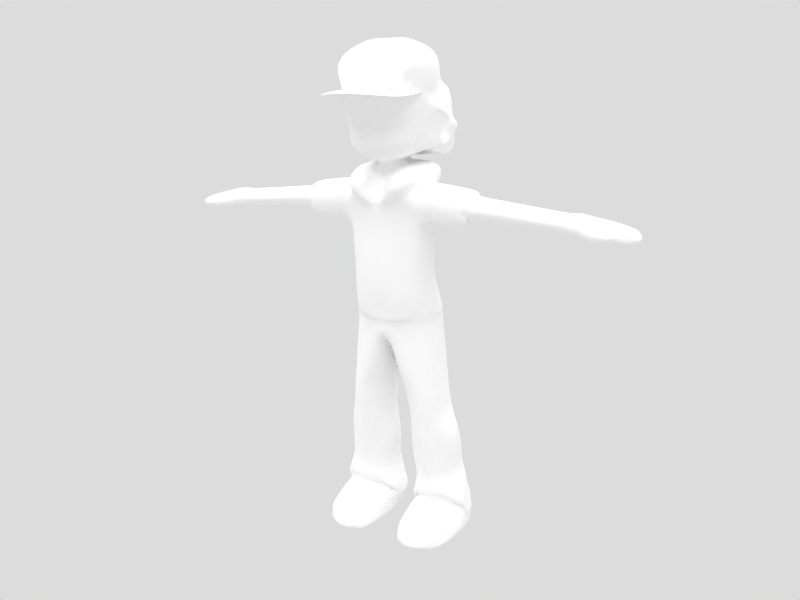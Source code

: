 # Source: satoshi.blend  (saved by Blender 2.72.0; exported with 4.5.12 LTS)
import bpy
from mathutils import Matrix  # noqa: F401  (used for matrix-valued properties, if any)

bpy.ops.wm.read_factory_settings(use_empty=True)
scene = bpy.context.scene
scene.name = 'Scene'

# ---- collections
col_collection_1 = bpy.data.collections.new('Collection 1'); scene.collection.children.link(col_collection_1)

# ---- materials (node trees are filled in below, after node groups)
mat_skin = bpy.data.materials.new('Skin')
mat_skin.alpha_threshold = 0.0
mat_skin.diffuse_color = (1.0, 1.0, 1.0, 1.0)
mat_skin.roughness = 0.0
mat_skin.specular_intensity = 0.1
mat_skin.line_color = (0.0, 0.0, 0.0, 1.0)

# ---- material node trees

# ---- world
world_world = bpy.data.worlds.new('World'); scene.world = world_world
world_world.color = (0.8627, 0.8627, 0.8627)
world_world.use_sun_shadow = False
world_world.sun_shadow_jitter_overblur = 0.0
world_world.cycles.sampling_method = 'MANUAL'
world_world.cycles.sample_map_resolution = 256

# ---- cameras
cam_camera = bpy.data.cameras.new('Camera')
cam_camera.passepartout_alpha = 0.2
cam_camera.clip_end = 100.0
cam_camera.lens = 35.0
cam_camera.sensor_width = 32.0
cam_camera.sensor_height = 18.0
cam_camera.ortho_scale = 7.314
cam_camera.show_passepartout = False
cam_camera.show_safe_areas = True
cam_camera.dof.focus_distance = 0.0
cam_camera.dof.aperture_fstop = 128.0

# ---- lights
light_hemi = bpy.data.lights.new('Hemi', 'SUN')
light_hemi.transmission_factor = 0.0
light_hemi.cutoff_distance = 30.0
light_hemi.angle = 1.571
light_hemi.energy = 1.5
light_hemi.shadow_buffer_clip_start = 1.001
light_hemi.shadow_soft_size = 1.0
light_hemi.shadow_cascade_max_distance = 1000.0
light_hemi.cycles.use_multiple_importance_sampling = False

# ---- meshes
me_satoshi = bpy.data.meshes.new('Satoshi')
me_satoshi.from_pydata([(0.0, 0.4922, -0.08286), (0.0, -0.8705, -0.1065), (-0.7817, -0.5832, -0.09141), (-0.7845, 0.1848, -0.09141), (0.0, 0.5491, 2.203), (0.0, -0.6869, 1.541), (-0.8553, -0.4262, 1.732), (-0.8654, 0.2943, 1.866), (-0.8492, -0.5284, -0.8537), (-0.8495, 0.4328, -0.8537), (0.0, -0.821, -0.8481), (0.0, 0.639, -0.8481), (0.0, 0.3688, -1.382), (-0.1063, -0.8147, -1.374), (-0.8743, 0.3676, -1.038), (-0.8328, -0.4978, -0.919), (-1.02, -0.6196, -2.493), (-1.072, 0.1107, -2.859), (-0.3607, -0.6492, -2.552), (-0.349, 0.1039, -2.911), (-0.4242, -0.6409, -3.167), (-1.082, -0.6387, -3.133), (-0.3636, 0.491, -0.09591), (0.0, 0.4397, 1.055), (-0.3589, -0.8235, -0.1048), (0.0, -0.7239, 1.057), (-0.951, -0.1824, -0.09775), (-0.8354, -0.443, 1.058), (-0.8119, 0.239, 1.066), (0.0, -0.2557, 2.16), (-0.2399, 0.4457, 2.313), (-0.6672, -0.6003, 1.768), (-0.8181, -0.09188, 1.93), (-1.025, -0.08015, -0.8521), (-0.4006, -0.8069, -0.8519), (-0.4009, 0.6359, -0.8434), (0.0, -0.8173, -0.9174), (0.0, -0.1316, -1.457), (0.0, 0.6123, -0.9165), (-0.5682, 0.5324, -1.29), (-0.8321, 0.4261, -0.9186), (-0.4936, -0.6785, -1.177), (-0.9858, -0.06458, -0.9168), (-1.146, -0.1966, -2.501), (-0.7054, -0.7831, -2.508), (-0.7267, 0.2944, -2.911), (-0.1665, -0.2032, -2.578), (-0.2383, -0.1974, -3.192), (-0.7696, -0.7984, -3.165), (-1.209, -0.1959, -3.143), (-0.3047, -0.1358, 2.295), (-0.3671, -0.6696, 1.059), (-0.9769, -0.1048, 0.9548), (-0.3672, 0.4289, 1.058), (-0.4047, 0.6176, -0.9156), (-0.4047, -0.7492, -0.9167), (0.0, -0.1861, 2.315), (-0.2252, -0.134, 2.38), (-0.2425, 0.4475, 2.373), (0.0, 0.4966, 2.374), (-0.8245, -0.4835, 1.5), (-0.8208, 0.3652, 1.487), (-0.3646, -0.6685, 1.591), (-0.3657, 0.6302, 1.195), (-1.038, 0.3498, 1.539), (-1.041, 0.2335, 1.199), (-1.076, 0.2807, 1.863), (-1.036, -0.5026, 1.541), (-1.044, -0.4239, 1.199), (-1.067, -0.3965, 1.865), (-1.111, -0.09636, 1.086), (-1.039, -0.05658, 1.991), (-1.976, -0.409, 1.788), (-1.987, -0.05654, 1.872), (-1.977, 0.2932, 1.761), (-1.939, -0.4373, 1.124), (-1.936, -0.09774, 1.001), (-1.938, 0.2443, 1.124), (-1.948, -0.5308, 1.477), (-1.949, 0.3747, 1.475), (0.0, -0.4955, 1.975), (-0.1808, -0.497, 2.004), (-0.6442, -0.759, 2.064), (-0.9122, -0.1883, 2.216), (-0.3505, -0.6773, 2.139), (-0.3268, -0.8506, 1.803), (-0.9915, 0.2879, 2.236), (-0.2845, 0.7601, 2.276), (-0.8946, 0.555, 2.264), (-0.8443, 0.6668, 1.874), (-0.6697, 0.5612, 1.49), (-0.3562, 0.907, 1.489), (0.0, 0.9741, 1.452), (0.0, 0.8429, 2.214), (-1.857, 0.1527, 1.308), (-1.869, 0.2481, 1.496), (-1.888, 0.1872, 1.703), (-1.851, -0.329, 1.308), (-1.869, -0.3988, 1.498), (-1.888, -0.309, 1.723), (-1.856, -0.08898, 1.232), (-1.895, -0.05995, 1.783), (-2.201, -0.01966, 1.715), (-2.424, -0.2148, 1.65), (-2.188, 0.1925, 1.644), (-2.393, -0.2327, 1.277), (-2.167, -0.04559, 1.227), (-2.161, 0.1636, 1.295), (-2.426, -0.3129, 1.452), (-2.172, 0.2503, 1.464), (-2.595, -0.02242, 1.677), (-2.597, 0.1925, 1.608), (-2.562, -0.04717, 1.21), (-2.571, 0.1523, 1.274), (-2.582, 0.2483, 1.436), (-3.976, 0.07155, 1.206), (-3.985, 0.1417, 1.341), (-3.998, 0.09542, 1.485), (-3.972, -0.2619, 1.206), (-3.985, -0.3151, 1.342), (-3.998, -0.2481, 1.499), (-3.976, -0.0957, 1.152), (-4.003, -0.07566, 1.54), (0.0, -0.8148, -1.383), (-0.4793, -0.4219, -5.178), (-0.9091, -0.7229, -5.094), (-1.312, -0.5272, -5.108), (-1.564, -1.403, -5.662), (-1.591, -0.2665, -5.657), (-1.402, 0.2668, -5.657), (-0.9024, -1.801, -5.662), (-0.308, -1.51, -5.662), (-0.4345, 0.3431, -5.657), (-0.8846, 0.5482, -5.657), (-0.2798, -0.2693, -5.657), (-0.2775, -0.2729, -5.9), (-0.3154, -1.497, -5.897), (-0.4335, 0.338, -5.895), (-0.8858, 0.5596, -5.9), (-1.405, 0.2651, -5.895), (-0.9028, -1.807, -5.902), (-1.559, -1.388, -5.897), (-1.587, -0.2702, -5.9), (-0.9013, -0.2761, -5.916), (-1.513, -0.2725, -5.393), (-1.487, -1.288, -5.4), (-0.8935, -1.534, -5.403), (-0.3518, -1.294, -5.4), (-0.2737, -0.2672, -5.421), (-4.118, -0.07742, 1.572), (-4.085, -0.1022, 1.094), (-4.112, -0.29, 1.521), (-4.096, -0.3732, 1.327), (-4.081, -0.3071, 1.16), (-4.112, 0.1334, 1.504), (-4.096, 0.1912, 1.326), (-4.086, 0.1041, 1.16), (-4.212, 0.1015, 1.152), (-4.222, 0.1875, 1.316), (-4.238, 0.1306, 1.493), (-4.206, -0.3053, 1.152), (-4.222, -0.3706, 1.318), (-4.238, -0.2885, 1.51), (-4.211, -0.1026, 1.087), (-4.244, -0.07811, 1.56), (-4.648, -0.08065, 1.47), (-4.617, -0.1035, 1.177), (-4.643, -0.3281, 1.425), (-4.627, -0.3809, 1.288), (-4.613, -0.3438, 1.139), (-4.643, 0.2036, 1.41), (-4.628, 0.2568, 1.286), (-4.618, 0.1765, 1.139), (-5.112, 0.2363, 1.065), (-5.161, 0.3118, 1.201), (-5.137, 0.2628, 1.291), (-5.236, -0.3742, 1.052), (-5.301, -0.4119, 1.201), (-5.264, -0.3587, 1.298), (-5.318, -0.1054, 1.065), (-5.347, -0.08386, 1.265), (-5.406, -0.09528, 1.158), (-0.9812, 0.3985, 3.771), (-0.9209, -0.118, 3.764), (-0.8389, -0.1141, 3.143), (-1.016, 0.5687, 3.139), (-0.7103, 0.3695, 2.573), (0.0, 0.6073, 2.475), (-0.7003, -0.1116, 2.56), (-0.5933, -0.6117, 2.644), (-0.6532, -0.5467, 3.073), (0.0, -0.6277, 2.456), (-0.7902, -0.6063, 3.879), (0.0, -0.8414, 3.929), (0.0, -0.7974, 3.071), (-0.7973, 0.8867, 3.875), (0.0, 1.153, 3.928), (-0.874, -0.7906, -4.611), (-0.492, -0.5863, -4.647), (-0.3489, -0.2193, -4.698), (-1.393, -0.255, -4.493), (-1.215, -0.6295, -4.561), (-0.4447, 0.2154, -4.609), (-0.8644, 0.438, -4.659), (-1.275, 0.1941, -4.512), (-1.54, -0.2632, -4.798), (-1.356, 0.2534, -4.983), (-1.276, -0.7782, -4.88), (-0.9135, -0.8608, -4.901), (-0.5113, -0.7424, -4.988), (-0.3418, 0.2977, -5.208), (-0.9214, 0.5523, -5.122), (-0.238, -0.3458, -5.036), (-0.2907, 0.3458, -5.619), (-0.1295, -0.4117, -5.485), (-0.8899, 0.6162, -5.616), (-1.452, 0.2977, -5.587), (-1.647, -0.461, -5.314), (-0.9872, 0.3985, 4.442), (-0.9876, -0.118, 4.435), (-0.8506, -0.6063, 4.437), (0.0, -0.8414, 4.437), (-0.8033, 0.8867, 4.433), (0.0, 1.153, 4.435), (-0.5217, 0.3843, 4.79), (-0.516, -0.08362, 4.792), (0.0, -0.1394, 4.792), (0.0, 0.4677, 4.791), (-0.979, -0.9356, 3.764), (-0.7047, -1.424, 3.879), (0.0, -1.602, 3.929), (-0.9098, 0.4268, 2.728), (-1.033, 0.4042, 3.448), (-0.8738, 1.249, 3.676), (0.0, 1.515, 3.752), (-1.058, 0.6318, 3.662), (-1.119, 0.6429, 3.123), (-0.7525, 0.7873, 2.31), (0.0, 1.122, 2.155), (-0.8854, 1.191, 3.025), (0.0, 1.464, 2.9), (-0.9975, 0.1731, 3.419), (-0.9125, 0.1687, 3.676), (-4.575, -0.6312, 1.295), (-4.561, -0.5702, 1.147), (-4.59, -0.5545, 1.432), (-4.756, -0.4557, 1.386), (-4.718, -0.5806, 1.391), (-4.707, -0.6364, 1.286), (-4.697, -0.592, 1.167), (-4.735, -0.4671, 1.162), (-4.754, -0.4354, 1.277), (-4.904, -0.5147, 1.341), (-4.974, -0.4879, 1.26), (-4.89, -0.5221, 1.19), (-4.865, -0.6032, 1.194), (-4.916, -0.632, 1.264), (-4.879, -0.5958, 1.345), (-0.8263, -0.7907, -3.926), (-0.4632, -0.6146, -3.959), (-0.1704, -0.2196, -4.088), (-1.404, -0.2222, -3.52), (-1.15, -0.6343, -3.889), (-0.3932, 0.1653, -3.846), (-0.7965, 0.368, -3.804), (-1.177, 0.1645, -3.639), (-0.2157, 0.01245, -4.072), (-0.2507, -0.4033, -4.075), (-1.003, 0.2622, -3.773), (-0.5848, 0.2655, -3.827), (-0.6532, -0.7204, -3.929), (-0.9911, -0.7214, -3.912), (-1.317, -0.4431, -3.764), (-1.328, 0.009749, -3.52), (-1.041, 0.8304, 2.682), (-0.7913, 0.6333, 2.488), (-0.9746, 0.5348, 2.925), (-1.05, 0.892, 2.295), (-1.147, 0.396, 2.57), (-1.26, 0.8318, 3.011), (0.0, -0.8503, 2.969), (0.0, -0.8243, 2.645), (-0.5854, -0.646, 2.887)], [], [(19, 46, 47), (43, 17, 49), (23, 53, 63), (29, 81, 80), (50, 81, 29), (81, 5, 80), (32, 6, 31), (81, 50, 84), (62, 5, 85), (87, 89, 88), (103, 102, 110), (106, 105, 112), (13, 37, 123), (13, 123, 36), (63, 90, 91), (86, 30, 88), (30, 87, 88), (81, 84, 85), (81, 85, 5), (82, 85, 84), (128, 144, 217), (205, 217, 207), (134, 214, 148), (209, 214, 212), (124, 147, 148), (126, 144, 145), (214, 134, 213), (134, 132, 213), (57, 189, 188), (191, 189, 57), (191, 57, 56), (186, 188, 231), (232, 185, 231), (188, 184, 232), (188, 232, 231), (238, 239, 240), (238, 237, 239), (184, 190, 192), (183, 184, 192), (184, 241, 232), (232, 241, 236), (232, 236, 185), (183, 182, 242), (182, 235, 242), (169, 160, 244), (162, 167, 245), (252, 253, 256), (252, 256, 257), (253, 254, 256), (254, 255, 256), (247, 246, 257), (246, 252, 257), (248, 247, 257), (248, 257, 256), (249, 248, 255), (248, 256, 255), (250, 249, 255), (250, 255, 254), (251, 250, 254), (251, 254, 253), (246, 251, 252), (251, 253, 252), (167, 168, 246), (168, 251, 246), (168, 169, 250), (168, 250, 251), (169, 244, 250), (244, 249, 250), (244, 243, 249), (243, 248, 249), (243, 245, 247), (243, 247, 248), (245, 167, 246), (245, 246, 247), (161, 162, 245), (161, 245, 243), (160, 161, 244), (161, 243, 244), (183, 242, 241), (183, 241, 184), (233, 239, 235), (239, 236, 235), (242, 235, 241), (235, 236, 241), (233, 234, 240), (233, 240, 239), (187, 186, 237), (187, 237, 238), (182, 195, 235), (195, 233, 235), (195, 196, 234), (195, 234, 233), (193, 192, 229), (193, 229, 230), (192, 183, 228), (192, 228, 229), (222, 218, 224), (196, 195, 222), (196, 222, 223), (195, 182, 218), (195, 218, 222), (192, 193, 220), (193, 221, 220), (183, 192, 219), (192, 220, 219), (182, 183, 219), (182, 219, 218), (212, 214, 210), (214, 213, 210), (124, 148, 214), (124, 214, 209), (215, 133, 129), (215, 129, 216), (211, 215, 216), (211, 216, 206), (213, 132, 215), (132, 133, 215), (210, 213, 215), (210, 215, 211), (207, 217, 126), (217, 144, 126), (216, 129, 128), (216, 128, 217), (206, 216, 217), (206, 217, 205), (209, 208, 125), (209, 125, 124), (208, 207, 125), (207, 126, 125), (202, 199, 210), (199, 212, 210), (199, 198, 212), (198, 209, 212), (204, 203, 206), (203, 211, 206), (203, 202, 210), (203, 210, 211), (198, 197, 209), (197, 208, 209), (197, 201, 207), (197, 207, 208), (201, 200, 205), (201, 205, 207), (200, 204, 205), (204, 206, 205), (50, 83, 84), (83, 82, 84), (184, 188, 189), (58, 57, 188), (58, 188, 186), (59, 58, 187), (58, 186, 187), (176, 177, 179), (177, 181, 179), (177, 178, 181), (178, 180, 181), (179, 181, 173), (181, 174, 173), (181, 180, 174), (180, 175, 174), (167, 165, 178), (165, 180, 178), (165, 170, 175), (165, 175, 180), (166, 169, 176), (166, 176, 179), (172, 166, 173), (166, 179, 173), (168, 167, 178), (168, 178, 177), (169, 168, 176), (168, 177, 176), (170, 171, 175), (171, 174, 175), (171, 172, 173), (171, 173, 174), (158, 157, 172), (158, 172, 171), (159, 158, 170), (158, 171, 170), (157, 163, 166), (157, 166, 172), (163, 160, 166), (160, 169, 166), (164, 159, 165), (159, 170, 165), (162, 164, 165), (162, 165, 167), (151, 149, 162), (149, 164, 162), (149, 154, 159), (149, 159, 164), (150, 153, 160), (150, 160, 163), (156, 150, 157), (150, 163, 157), (152, 151, 161), (151, 162, 161), (153, 152, 160), (152, 161, 160), (154, 155, 158), (154, 158, 159), (155, 156, 158), (156, 157, 158), (116, 115, 155), (115, 156, 155), (117, 116, 154), (116, 155, 154), (118, 119, 153), (119, 152, 153), (119, 120, 151), (119, 151, 152), (115, 121, 156), (121, 150, 156), (121, 118, 150), (118, 153, 150), (122, 117, 149), (117, 154, 149), (120, 122, 149), (120, 149, 151), (147, 131, 134), (147, 134, 148), (125, 146, 147), (125, 147, 124), (126, 145, 125), (145, 146, 125), (144, 128, 145), (128, 127, 145), (135, 136, 143), (136, 140, 143), (137, 135, 143), (137, 143, 138), (143, 140, 141), (143, 141, 142), (138, 143, 139), (143, 142, 139), (127, 128, 141), (128, 142, 141), (128, 129, 139), (128, 139, 142), (133, 132, 137), (133, 137, 138), (129, 133, 139), (133, 138, 139), (132, 134, 137), (134, 135, 137), (134, 131, 136), (134, 136, 135), (103, 110, 120), (110, 122, 120), (110, 111, 117), (110, 117, 122), (112, 105, 118), (112, 118, 121), (113, 112, 115), (112, 121, 115), (108, 103, 120), (108, 120, 119), (105, 108, 118), (108, 119, 118), (111, 114, 116), (111, 116, 117), (114, 113, 116), (113, 115, 116), (109, 107, 114), (107, 113, 114), (104, 109, 114), (104, 114, 111), (107, 106, 113), (106, 112, 113), (102, 104, 111), (102, 111, 110), (95, 94, 107), (95, 107, 109), (96, 95, 104), (95, 109, 104), (97, 98, 105), (98, 108, 105), (98, 99, 108), (99, 103, 108), (94, 100, 106), (94, 106, 107), (100, 97, 106), (97, 105, 106), (101, 96, 102), (96, 104, 102), (99, 101, 102), (99, 102, 103), (72, 73, 99), (73, 101, 99), (73, 74, 96), (73, 96, 101), (76, 75, 100), (75, 97, 100), (77, 76, 100), (77, 100, 94), (78, 72, 98), (72, 99, 98), (75, 78, 97), (78, 98, 97), (74, 79, 95), (74, 95, 96), (79, 77, 94), (79, 94, 95), (93, 92, 91), (93, 91, 87), (87, 91, 89), (91, 90, 89), (30, 4, 87), (4, 93, 87), (61, 7, 90), (7, 89, 90), (23, 63, 92), (63, 91, 92), (7, 86, 89), (86, 88, 89), (56, 57, 50), (56, 50, 29), (30, 86, 50), (86, 83, 50), (7, 32, 86), (32, 83, 86), (31, 62, 85), (31, 85, 82), (32, 31, 83), (31, 82, 83), (64, 65, 79), (65, 77, 79), (66, 64, 79), (66, 79, 74), (68, 67, 78), (68, 78, 75), (67, 69, 78), (69, 72, 78), (65, 70, 77), (70, 76, 77), (70, 68, 75), (70, 75, 76), (71, 66, 73), (66, 74, 73), (69, 71, 73), (69, 73, 72), (6, 32, 69), (32, 71, 69), (32, 7, 71), (7, 66, 71), (52, 27, 68), (52, 68, 70), (28, 52, 65), (52, 70, 65), (60, 6, 67), (6, 69, 67), (27, 60, 68), (60, 67, 68), (7, 61, 64), (7, 64, 66), (61, 28, 65), (61, 65, 64), (63, 53, 28), (62, 31, 60), (31, 6, 60), (51, 62, 27), (62, 60, 27), (25, 5, 51), (5, 62, 51), (4, 30, 59), (30, 58, 59), (30, 50, 58), (50, 57, 58), (16, 43, 21), (43, 49, 21), (18, 44, 20), (44, 48, 20), (44, 16, 21), (44, 21, 48), (46, 18, 20), (46, 20, 47), (12, 37, 46), (12, 46, 19), (37, 13, 46), (13, 18, 46), (14, 39, 17), (39, 45, 17), (13, 41, 44), (13, 44, 18), (41, 15, 16), (41, 16, 44), (15, 42, 43), (15, 43, 16), (42, 14, 43), (14, 17, 43), (42, 40, 14), (8, 33, 15), (33, 42, 15), (33, 9, 42), (9, 40, 42), (36, 55, 41), (36, 41, 13), (55, 15, 41), (10, 34, 36), (34, 55, 36), (34, 8, 55), (8, 15, 55), (35, 11, 38), (35, 38, 54), (3, 22, 9), (22, 35, 9), (22, 0, 11), (22, 11, 35), (1, 24, 10), (24, 34, 10), (24, 2, 34), (2, 8, 34), (2, 26, 8), (26, 33, 8), (26, 3, 33), (3, 9, 33), (53, 22, 3), (53, 3, 28), (23, 0, 53), (0, 22, 53), (26, 52, 3), (52, 28, 3), (2, 27, 52), (2, 52, 26), (24, 51, 2), (51, 27, 2), (1, 25, 24), (25, 51, 24), (145, 127, 130), (145, 130, 146), (130, 131, 147), (130, 147, 146), (127, 141, 140), (127, 140, 130), (131, 130, 140), (131, 140, 136), (223, 224, 227), (223, 222, 224), (221, 226, 225), (221, 225, 220), (224, 225, 227), (227, 225, 226), (218, 225, 224), (218, 219, 225), (12, 19, 45), (12, 45, 39), (219, 220, 225), (35, 54, 40), (35, 40, 9), (54, 39, 14), (54, 14, 40), (90, 63, 28), (90, 28, 61), (266, 47, 260), (202, 266, 260, 199), (266, 202, 263), (47, 266, 263, 19), (259, 198, 267), (20, 259, 267, 47), (260, 47, 267), (199, 260, 267, 198), (268, 45, 264), (204, 268, 264, 203), (268, 204, 265), (45, 268, 265, 17), (263, 202, 269), (19, 263, 269, 45), (264, 45, 269), (203, 264, 269, 202), (258, 197, 270), (48, 258, 270, 20), (259, 20, 270), (198, 259, 270, 197), (262, 201, 271), (21, 262, 271, 48), (258, 48, 271), (197, 258, 271, 201), (261, 200, 272), (49, 261, 272, 21), (262, 21, 272), (201, 262, 272, 200), (265, 204, 273), (17, 265, 273, 49), (261, 49, 273), (200, 261, 273, 204), (231, 275, 186), (275, 237, 186), (236, 276, 185), (276, 231, 185), (274, 277, 275), (275, 277, 237), (276, 278, 231), (231, 278, 275), (236, 279, 276), (276, 279, 274), (39, 54, 38), (39, 38, 12), (192, 190, 194), (192, 194, 193), (190, 280, 194), (191, 281, 189), (236, 239, 279), (239, 274, 279), (274, 278, 276), (274, 275, 278), (239, 277, 274), (237, 277, 239), (189, 282, 184), (282, 190, 184), (190, 282, 280), (281, 280, 282), (281, 282, 189)])
me_satoshi.polygons.foreach_set('use_smooth', [True] * 513)
_uv = me_satoshi.uv_layers.new(name='UVTex')
_uv.uv.foreach_set('vector', [0.0833, 0.334, 0.03875, 0.3685, 0.04691, 0.3013, 0.2163, 0.3722, 0.1779, 0.3338, 0.2155, 0.3021, 0.5008, 0.2203, 0.5393, 0.2246, 0.534, 0.2492, 0.7925, 0.347, 0.775, 0.3204, 0.7917, 0.3171, 0.7617, 0.3639, 0.775, 0.3204, 0.7925, 0.347, 0.775, 0.3204, 0.7855, 0.271, 0.7917, 0.3171, 0.6824, 0.3238, 0.6972, 0.2892, 0.7213, 0.289, 0.775, 0.3204, 0.7617, 0.3639, 0.7528, 0.3182, 0.7495, 0.2721, 0.7855, 0.271, 0.7548, 0.2936, 0.5485, 0.3602, 0.5795, 0.3107, 0.5919, 0.3378, 0.375, 0.7059, 0.3537, 0.6874, 0.3903, 0.6877, 0.6179, 0.8532, 0.595, 0.8694, 0.5809, 0.8496, 0.4245, 0.4976, 0.496, 0.4525, 0.4355, 0.505, 0.4245, 0.4976, 0.4355, 0.505, 0.4139, 0.5517, 0.534, 0.2492, 0.5697, 0.2738, 0.5276, 0.2872, 0.6128, 0.3356, 0.5722, 0.3938, 0.5919, 0.3378, 0.5722, 0.3938, 0.5485, 0.3602, 0.5919, 0.3378, 0.775, 0.3204, 0.7528, 0.3182, 0.7548, 0.2936, 0.775, 0.3204, 0.7548, 0.2936, 0.7855, 0.271, 0.7361, 0.3097, 0.7548, 0.2936, 0.7528, 0.3182, 0.2672, 0.01788, 0.2895, 0.03428, 0.2786, 0.0563, 0.2703, 0.1129, 0.2786, 0.0563, 0.3258, 0.09956, 0.456, 0.01591, 0.4554, 0.0431, 0.4375, 0.03092, 0.401, 0.09043, 0.4554, 0.0431, 0.4501, 0.09012, 0.7241, 0.8731, 0.737, 0.9336, 0.6959, 0.8761, 0.805, 0.8759, 0.8397, 0.8731, 0.8025, 0.9326, 0.01525, 0.04775, 0.03757, 0.02946, 0.08172, 0.0491, 0.03757, 0.02946, 0.0905, 0.04142, 0.08172, 0.0491, 0.1959, 0.6657, 0.1229, 0.7224, 0.08069, 0.7052, 0.2672, 0.6873, 0.1229, 0.7224, 0.1959, 0.6657, 0.2672, 0.6873, 0.1959, 0.6657, 0.2614, 0.6643, 0.07179, 0.7078, 0.08069, 0.7052, 0.03999, 0.7397, 0.01762, 0.8598, 0.01188, 0.824, 0.03999, 0.7397, 0.08069, 0.7052, 0.08981, 0.8249, 0.01762, 0.8598, 0.08069, 0.7052, 0.01762, 0.8598, 0.03999, 0.7397, 0.7362, 0.4159, 0.7356, 0.5304, 0.6696, 0.472, 0.7362, 0.4159, 0.7713, 0.4883, 0.7356, 0.5304, 0.08981, 0.8249, 0.1451, 0.795, 0.1218, 0.9703, 0.07274, 0.9522, 0.08981, 0.8249, 0.1218, 0.9703, 0.08981, 0.8249, 0.01668, 0.8815, 0.01762, 0.8598, 0.7911, 0.5948, 0.79, 0.609, 0.7707, 0.556, 0.7911, 0.5948, 0.7707, 0.556, 0.7911, 0.5648, 0.782, 0.6573, 0.7427, 0.6262, 0.7705, 0.6239, 0.7427, 0.6262, 0.7465, 0.591, 0.7705, 0.6239, 0.3553, 0.8519, 0.4104, 0.8565, 0.3677, 0.8797, 0.553, 0.7098, 0.6045, 0.712, 0.5908, 0.737, 0.6182, 0.7481, 0.6267, 0.752, 0.6153, 0.7594, 0.6182, 0.7481, 0.6153, 0.7594, 0.6127, 0.7518, 0.3278, 0.8926, 0.3376, 0.8892, 0.3397, 0.901, 0.3376, 0.8892, 0.3432, 0.8936, 0.3397, 0.901, 0.6012, 0.7442, 0.6104, 0.7346, 0.6127, 0.7518, 0.6104, 0.7346, 0.6182, 0.7481, 0.6127, 0.7518, 0.5979, 0.7546, 0.6012, 0.7442, 0.6127, 0.7518, 0.5979, 0.7546, 0.6127, 0.7518, 0.6153, 0.7594, 0.3561, 0.8863, 0.3587, 0.8982, 0.3432, 0.8936, 0.3587, 0.8982, 0.3397, 0.901, 0.3432, 0.8936, 0.3473, 0.8756, 0.3561, 0.8863, 0.3432, 0.8936, 0.3473, 0.8756, 0.3432, 0.8936, 0.3376, 0.8892, 0.3349, 0.8727, 0.3473, 0.8756, 0.3376, 0.8892, 0.3349, 0.8727, 0.3376, 0.8892, 0.3278, 0.8926, 0.6104, 0.7346, 0.6215, 0.7328, 0.6182, 0.7481, 0.6215, 0.7328, 0.6267, 0.752, 0.6182, 0.7481, 0.6045, 0.712, 0.6209, 0.7205, 0.6104, 0.7346, 0.6209, 0.7205, 0.6215, 0.7328, 0.6104, 0.7346, 0.3363, 0.8597, 0.3553, 0.8519, 0.3473, 0.8756, 0.3363, 0.8597, 0.3473, 0.8756, 0.3349, 0.8727, 0.3553, 0.8519, 0.3677, 0.8797, 0.3473, 0.8756, 0.3677, 0.8797, 0.3561, 0.8863, 0.3473, 0.8756, 0.3677, 0.8797, 0.3711, 0.8953, 0.3561, 0.8863, 0.3711, 0.8953, 0.3587, 0.8982, 0.3561, 0.8863, 0.5865, 0.7512, 0.5908, 0.737, 0.6012, 0.7442, 0.5865, 0.7512, 0.6012, 0.7442, 0.5979, 0.7546, 0.5908, 0.737, 0.6045, 0.712, 0.6104, 0.7346, 0.5908, 0.737, 0.6104, 0.7346, 0.6012, 0.7442, 0.5496, 0.732, 0.553, 0.7098, 0.5908, 0.737, 0.5496, 0.732, 0.5908, 0.737, 0.5865, 0.7512, 0.4104, 0.8565, 0.4119, 0.8775, 0.3677, 0.8797, 0.4119, 0.8775, 0.3711, 0.8953, 0.3677, 0.8797, 0.782, 0.6573, 0.7705, 0.6239, 0.79, 0.609, 0.07274, 0.9522, 0.01668, 0.8815, 0.08981, 0.8249, 0.7096, 0.5658, 0.7356, 0.5304, 0.7465, 0.591, 0.7356, 0.5304, 0.7707, 0.556, 0.7465, 0.591, 0.7705, 0.6239, 0.7465, 0.591, 0.79, 0.609, 0.7465, 0.591, 0.7707, 0.556, 0.79, 0.609, 0.7096, 0.5658, 0.6304, 0.5475, 0.6696, 0.472, 0.7096, 0.5658, 0.6696, 0.472, 0.7356, 0.5304, 0.786, 0.4077, 0.8205, 0.4959, 0.7713, 0.4883, 0.786, 0.4077, 0.7713, 0.4883, 0.7362, 0.4159, 0.7427, 0.6262, 0.6948, 0.6054, 0.7465, 0.591, 0.6948, 0.6054, 0.7096, 0.5658, 0.7465, 0.591, 0.6948, 0.6054, 0.6304, 0.5852, 0.6304, 0.5475, 0.6948, 0.6054, 0.6304, 0.5475, 0.7096, 0.5658, 0.9831, 0.5997, 0.9068, 0.6118, 0.8986, 0.5274, 0.9831, 0.5997, 0.8986, 0.5274, 0.9788, 0.5069, 0.9068, 0.6118, 0.8744, 0.6715, 0.8734, 0.5815, 0.9068, 0.6118, 0.8734, 0.5815, 0.8986, 0.5274, 0.9189, 0.3985, 0.8811, 0.3691, 0.9253, 0.3483, 0.9656, 0.4817, 0.8884, 0.4563, 0.9189, 0.3985, 0.9656, 0.4817, 0.9189, 0.3985, 0.9881, 0.4147, 0.8884, 0.4563, 0.8401, 0.4388, 0.8811, 0.3691, 0.8884, 0.4563, 0.8811, 0.3691, 0.9189, 0.3985, 0.8702, 0.2102, 0.9195, 0.1658, 0.9239, 0.2459, 0.9195, 0.1658, 0.9647, 0.214, 0.9239, 0.2459, 0.8321, 0.2548, 0.8702, 0.2102, 0.888, 0.3177, 0.8702, 0.2102, 0.9239, 0.2459, 0.888, 0.3177, 0.8146, 0.3001, 0.8321, 0.2548, 0.888, 0.3177, 0.8146, 0.3001, 0.888, 0.3177, 0.8896, 0.3277, 0.01901, 0.09805, 0.01525, 0.04775, 0.08186, 0.08367, 0.01525, 0.04775, 0.08172, 0.0491, 0.08186, 0.08367, 0.4093, 0.0531, 0.4375, 0.03092, 0.4554, 0.0431, 0.4093, 0.0531, 0.4554, 0.0431, 0.401, 0.09043, 0.1333, 0.04718, 0.1326, 0.04113, 0.1816, 0.03504, 0.1333, 0.04718, 0.1816, 0.03504, 0.1837, 0.04312, 0.1389, 0.08804, 0.1333, 0.04718, 0.1837, 0.04312, 0.1389, 0.08804, 0.1837, 0.04312, 0.1877, 0.09892, 0.08172, 0.0491, 0.0905, 0.04142, 0.1333, 0.04718, 0.0905, 0.04142, 0.1326, 0.04113, 0.1333, 0.04718, 0.08186, 0.08367, 0.08172, 0.0491, 0.1333, 0.04718, 0.08186, 0.08367, 0.1333, 0.04718, 0.1389, 0.08804, 0.3258, 0.09956, 0.2786, 0.0563, 0.3171, 0.06788, 0.2786, 0.0563, 0.2895, 0.03428, 0.3171, 0.06788, 0.1837, 0.04312, 0.1816, 0.03504, 0.2359, 0.02439, 0.1837, 0.04312, 0.2359, 0.02439, 0.264, 0.05766, 0.1877, 0.09892, 0.1837, 0.04312, 0.264, 0.05766, 0.1877, 0.09892, 0.264, 0.05766, 0.2452, 0.1157, 0.401, 0.09043, 0.3601, 0.1002, 0.3606, 0.07709, 0.401, 0.09043, 0.3606, 0.07709, 0.4093, 0.0531, 0.3601, 0.1002, 0.3258, 0.09956, 0.3606, 0.07709, 0.3258, 0.09956, 0.3171, 0.06788, 0.3606, 0.07709, 0.08458, 0.1432, 0.03467, 0.1359, 0.08186, 0.08367, 0.03467, 0.1359, 0.01901, 0.09805, 0.08186, 0.08367, 0.4533, 0.1277, 0.4108, 0.1292, 0.4501, 0.09012, 0.4108, 0.1292, 0.401, 0.09043, 0.4501, 0.09012, 0.1877, 0.1488, 0.1358, 0.1354, 0.1877, 0.09892, 0.1358, 0.1354, 0.1389, 0.08804, 0.1877, 0.09892, 0.1358, 0.1354, 0.08458, 0.1432, 0.08186, 0.08367, 0.1358, 0.1354, 0.08186, 0.08367, 0.1389, 0.08804, 0.4108, 0.1292, 0.3631, 0.1312, 0.401, 0.09043, 0.3631, 0.1312, 0.3601, 0.1002, 0.401, 0.09043, 0.3631, 0.1312, 0.322, 0.1351, 0.3258, 0.09956, 0.3631, 0.1312, 0.3258, 0.09956, 0.3601, 0.1002, 0.322, 0.1351, 0.2794, 0.1451, 0.2703, 0.1129, 0.322, 0.1351, 0.2703, 0.1129, 0.3258, 0.09956, 0.2393, 0.1523, 0.1877, 0.1488, 0.2452, 0.1157, 0.1877, 0.1488, 0.1877, 0.09892, 0.2452, 0.1157, 0.7617, 0.3639, 0.7015, 0.3474, 0.7528, 0.3182, 0.7015, 0.3474, 0.7361, 0.3097, 0.7528, 0.3182, 0.08981, 0.8249, 0.08069, 0.7052, 0.1229, 0.7224, 0.196, 0.6668, 0.1959, 0.6657, 0.08069, 0.7052, 0.196, 0.6668, 0.08069, 0.7052, 0.07179, 0.7078, 0.5304, 0.4139, 0.5728, 0.4026, 0.5334, 0.4332, 0.5728, 0.4026, 0.6567, 0.403, 0.5334, 0.4332, 0.3054, 0.8087, 0.2886, 0.8114, 0.309, 0.7856, 0.2886, 0.8114, 0.2989, 0.7776, 0.309, 0.7856, 0.6716, 0.6835, 0.6615, 0.6797, 0.6699, 0.652, 0.6615, 0.6797, 0.659, 0.656, 0.6699, 0.652, 0.309, 0.7856, 0.2989, 0.7776, 0.3377, 0.7701, 0.2989, 0.7776, 0.3374, 0.755, 0.3377, 0.7701, 0.6699, 0.652, 0.659, 0.656, 0.6352, 0.6261, 0.659, 0.656, 0.6323, 0.6357, 0.6352, 0.6261, 0.6045, 0.712, 0.5956, 0.6831, 0.6615, 0.6797, 0.5956, 0.6831, 0.659, 0.656, 0.6615, 0.6797, 0.5956, 0.6831, 0.5896, 0.6524, 0.6323, 0.6357, 0.5956, 0.6831, 0.6323, 0.6357, 0.659, 0.656, 0.3685, 0.8224, 0.3553, 0.8519, 0.3054, 0.8087, 0.3685, 0.8224, 0.3054, 0.8087, 0.309, 0.7856, 0.379, 0.7912, 0.3685, 0.8224, 0.3377, 0.7701, 0.3685, 0.8224, 0.309, 0.7856, 0.3377, 0.7701, 0.6209, 0.7205, 0.6045, 0.712, 0.6615, 0.6797, 0.6209, 0.7205, 0.6615, 0.6797, 0.6716, 0.6835, 0.3553, 0.8519, 0.3363, 0.8597, 0.3054, 0.8087, 0.3363, 0.8597, 0.2886, 0.8114, 0.3054, 0.8087, 0.5896, 0.6524, 0.5871, 0.6393, 0.6323, 0.6357, 0.5871, 0.6393, 0.6352, 0.6261, 0.6323, 0.6357, 0.3859, 0.7748, 0.379, 0.7912, 0.3377, 0.7701, 0.3859, 0.7748, 0.3377, 0.7701, 0.3374, 0.755, 0.4249, 0.7923, 0.419, 0.8109, 0.379, 0.7912, 0.4249, 0.7923, 0.379, 0.7912, 0.3859, 0.7748, 0.5502, 0.6656, 0.5476, 0.647, 0.5896, 0.6524, 0.5476, 0.647, 0.5871, 0.6393, 0.5896, 0.6524, 0.419, 0.8109, 0.4145, 0.8328, 0.3685, 0.8224, 0.419, 0.8109, 0.3685, 0.8224, 0.379, 0.7912, 0.4145, 0.8328, 0.4104, 0.8565, 0.3685, 0.8224, 0.4104, 0.8565, 0.3553, 0.8519, 0.3685, 0.8224, 0.5516, 0.6872, 0.5502, 0.6656, 0.5956, 0.6831, 0.5502, 0.6656, 0.5896, 0.6524, 0.5956, 0.6831, 0.553, 0.7098, 0.5516, 0.6872, 0.5956, 0.6831, 0.553, 0.7098, 0.5956, 0.6831, 0.6045, 0.712, 0.5397, 0.7091, 0.5392, 0.6878, 0.553, 0.7098, 0.5392, 0.6878, 0.5516, 0.6872, 0.553, 0.7098, 0.5392, 0.6878, 0.5379, 0.6668, 0.5502, 0.6656, 0.5392, 0.6878, 0.5502, 0.6656, 0.5516, 0.6872, 0.4271, 0.8351, 0.4251, 0.8571, 0.4104, 0.8565, 0.4271, 0.8351, 0.4104, 0.8565, 0.4145, 0.8328, 0.4318, 0.814, 0.4271, 0.8351, 0.419, 0.8109, 0.4271, 0.8351, 0.4145, 0.8328, 0.419, 0.8109, 0.5365, 0.7305, 0.5397, 0.7091, 0.5496, 0.732, 0.5397, 0.7091, 0.553, 0.7098, 0.5496, 0.732, 0.4251, 0.8571, 0.4254, 0.8772, 0.4104, 0.8565, 0.4254, 0.8772, 0.4119, 0.8775, 0.4104, 0.8565, 0.5379, 0.6668, 0.5348, 0.6484, 0.5476, 0.647, 0.5379, 0.6668, 0.5476, 0.647, 0.5502, 0.6656, 0.4376, 0.7958, 0.4318, 0.814, 0.4249, 0.7923, 0.4318, 0.814, 0.419, 0.8109, 0.4249, 0.7923, 0.4486, 0.8008, 0.4443, 0.8174, 0.4376, 0.7958, 0.4443, 0.8174, 0.4318, 0.814, 0.4376, 0.7958, 0.5256, 0.669, 0.5227, 0.6525, 0.5379, 0.6668, 0.5227, 0.6525, 0.5348, 0.6484, 0.5379, 0.6668, 0.4396, 0.8567, 0.4401, 0.8751, 0.4251, 0.8571, 0.4401, 0.8751, 0.4254, 0.8772, 0.4251, 0.8571, 0.5241, 0.7257, 0.5269, 0.707, 0.5397, 0.7091, 0.5241, 0.7257, 0.5397, 0.7091, 0.5365, 0.7305, 0.4443, 0.8174, 0.4406, 0.8366, 0.4318, 0.814, 0.4406, 0.8366, 0.4271, 0.8351, 0.4318, 0.814, 0.4406, 0.8366, 0.4396, 0.8567, 0.4271, 0.8351, 0.4396, 0.8567, 0.4251, 0.8571, 0.4271, 0.8351, 0.5272, 0.688, 0.5256, 0.669, 0.5392, 0.6878, 0.5256, 0.669, 0.5379, 0.6668, 0.5392, 0.6878, 0.5269, 0.707, 0.5272, 0.688, 0.5392, 0.6878, 0.5269, 0.707, 0.5392, 0.6878, 0.5397, 0.7091, 0.737, 0.9336, 0.732, 0.9538, 0.6811, 0.8871, 0.737, 0.9336, 0.6811, 0.8871, 0.6959, 0.8761, 0.768, 0.8834, 0.7684, 0.943, 0.737, 0.9336, 0.768, 0.8834, 0.737, 0.9336, 0.7241, 0.8731, 0.805, 0.8759, 0.8025, 0.9326, 0.768, 0.8834, 0.8025, 0.9326, 0.7684, 0.943, 0.768, 0.8834, 0.8397, 0.8731, 0.8581, 0.8851, 0.8025, 0.9326, 0.8581, 0.8851, 0.8117, 0.9489, 0.8025, 0.9326, 0.945, 0.9779, 0.8783, 0.9742, 0.9457, 0.9439, 0.8783, 0.9742, 0.8622, 0.9417, 0.9457, 0.9439, 0.9786, 0.9702, 0.945, 0.9779, 0.9457, 0.9439, 0.9786, 0.9702, 0.9457, 0.9439, 0.9913, 0.9459, 0.9457, 0.9439, 0.8622, 0.9417, 0.886, 0.9065, 0.9457, 0.9439, 0.886, 0.9065, 0.947, 0.9065, 0.9913, 0.9459, 0.9457, 0.9439, 0.9759, 0.9171, 0.9457, 0.9439, 0.947, 0.9065, 0.9759, 0.9171, 0.8117, 0.9489, 0.8581, 0.8851, 0.8224, 0.9616, 0.8581, 0.8851, 0.8722, 0.8962, 0.8224, 0.9616, 0.5152, 0.9541, 0.5517, 0.9548, 0.5512, 0.9702, 0.5152, 0.9541, 0.5512, 0.9702, 0.5147, 0.9698, 0.5898, 0.9555, 0.6217, 0.9547, 0.6223, 0.9701, 0.5898, 0.9555, 0.6223, 0.9701, 0.5898, 0.9712, 0.5517, 0.9548, 0.5898, 0.9555, 0.5512, 0.9702, 0.5898, 0.9555, 0.5898, 0.9712, 0.5512, 0.9702, 0.6217, 0.9547, 0.6625, 0.9541, 0.6223, 0.9701, 0.6625, 0.9541, 0.663, 0.9698, 0.6223, 0.9701, 0.6811, 0.8871, 0.732, 0.9538, 0.7221, 0.9671, 0.6811, 0.8871, 0.7221, 0.9671, 0.6675, 0.8982, 0.375, 0.7059, 0.3903, 0.6877, 0.5269, 0.707, 0.3903, 0.6877, 0.5272, 0.688, 0.5269, 0.707, 0.3903, 0.6877, 0.3909, 0.6672, 0.5256, 0.669, 0.3903, 0.6877, 0.5256, 0.669, 0.5272, 0.688, 0.5809, 0.8496, 0.595, 0.8694, 0.4396, 0.8567, 0.5809, 0.8496, 0.4396, 0.8567, 0.4406, 0.8366, 0.5824, 0.83, 0.5809, 0.8496, 0.4443, 0.8174, 0.5809, 0.8496, 0.4406, 0.8366, 0.4443, 0.8174, 0.3781, 0.7256, 0.375, 0.7059, 0.5269, 0.707, 0.3781, 0.7256, 0.5269, 0.707, 0.5241, 0.7257, 0.595, 0.8694, 0.5901, 0.8873, 0.4396, 0.8567, 0.5901, 0.8873, 0.4401, 0.8751, 0.4396, 0.8567, 0.3909, 0.6672, 0.3909, 0.6504, 0.5227, 0.6525, 0.3909, 0.6672, 0.5227, 0.6525, 0.5256, 0.669, 0.5842, 0.8122, 0.5824, 0.83, 0.4486, 0.8008, 0.5824, 0.83, 0.4443, 0.8174, 0.4486, 0.8008, 0.6222, 0.8153, 0.6207, 0.8329, 0.5842, 0.8122, 0.6207, 0.8329, 0.5824, 0.83, 0.5842, 0.8122, 0.3533, 0.6667, 0.3538, 0.6494, 0.3909, 0.6504, 0.3533, 0.6667, 0.3909, 0.6504, 0.3909, 0.6672, 0.6207, 0.8329, 0.6179, 0.8532, 0.5824, 0.83, 0.6179, 0.8532, 0.5809, 0.8496, 0.5824, 0.83, 0.3537, 0.6874, 0.3533, 0.6667, 0.3909, 0.6672, 0.3537, 0.6874, 0.3909, 0.6672, 0.3903, 0.6877, 0.6503, 0.8168, 0.6486, 0.8363, 0.6207, 0.8329, 0.6503, 0.8168, 0.6207, 0.8329, 0.6222, 0.8153, 0.3256, 0.6678, 0.3266, 0.6486, 0.3533, 0.6667, 0.3266, 0.6486, 0.3538, 0.6494, 0.3533, 0.6667, 0.6451, 0.8828, 0.6409, 0.901, 0.595, 0.8694, 0.6409, 0.901, 0.5901, 0.8873, 0.595, 0.8694, 0.3282, 0.7352, 0.3253, 0.7135, 0.3781, 0.7256, 0.3253, 0.7135, 0.375, 0.7059, 0.3781, 0.7256, 0.6486, 0.8363, 0.6464, 0.8596, 0.6179, 0.8532, 0.6486, 0.8363, 0.6179, 0.8532, 0.6207, 0.8329, 0.6464, 0.8596, 0.6451, 0.8828, 0.6179, 0.8532, 0.6451, 0.8828, 0.595, 0.8694, 0.6179, 0.8532, 0.3251, 0.6909, 0.3256, 0.6678, 0.3537, 0.6874, 0.3256, 0.6678, 0.3533, 0.6667, 0.3537, 0.6874, 0.3253, 0.7135, 0.3251, 0.6909, 0.3537, 0.6874, 0.3253, 0.7135, 0.3537, 0.6874, 0.375, 0.7059, 0.8575, 0.7327, 0.8558, 0.771, 0.8413, 0.7379, 0.8558, 0.771, 0.8414, 0.7702, 0.8413, 0.7379, 0.8558, 0.771, 0.8535, 0.8092, 0.8379, 0.8024, 0.8558, 0.771, 0.8379, 0.8024, 0.8414, 0.7702, 0.699, 0.7723, 0.6971, 0.7995, 0.6742, 0.7719, 0.6971, 0.7995, 0.676, 0.8, 0.6742, 0.7719, 0.6963, 0.7442, 0.699, 0.7723, 0.6742, 0.7719, 0.6963, 0.7442, 0.6742, 0.7719, 0.6755, 0.7431, 0.8486, 0.6928, 0.8575, 0.7327, 0.8307, 0.7067, 0.8575, 0.7327, 0.8413, 0.7379, 0.8307, 0.7067, 0.6971, 0.7995, 0.6822, 0.8307, 0.676, 0.8, 0.6822, 0.8307, 0.6678, 0.8211, 0.676, 0.8, 0.8535, 0.8092, 0.8411, 0.8428, 0.8248, 0.8284, 0.8535, 0.8092, 0.8248, 0.8284, 0.8379, 0.8024, 0.6816, 0.711, 0.6963, 0.7442, 0.6755, 0.7431, 0.6816, 0.711, 0.6755, 0.7431, 0.6678, 0.7208, 0.5111, 0.3653, 0.492, 0.2872, 0.5276, 0.2872, 0.5111, 0.3653, 0.5276, 0.2872, 0.5485, 0.3602, 0.5485, 0.3602, 0.5276, 0.2872, 0.5795, 0.3107, 0.5276, 0.2872, 0.5697, 0.2738, 0.5795, 0.3107, 0.5722, 0.3938, 0.5235, 0.3965, 0.5485, 0.3602, 0.5235, 0.3965, 0.5111, 0.3653, 0.5485, 0.3602, 0.5934, 0.2668, 0.6111, 0.3016, 0.5697, 0.2738, 0.6111, 0.3016, 0.5795, 0.3107, 0.5697, 0.2738, 0.5008, 0.2203, 0.534, 0.2492, 0.492, 0.2872, 0.534, 0.2492, 0.5276, 0.2872, 0.492, 0.2872, 0.6111, 0.3016, 0.6128, 0.3356, 0.5795, 0.3107, 0.6128, 0.3356, 0.5919, 0.3378, 0.5795, 0.3107, 0.7901, 0.3682, 0.7571, 0.37, 0.7617, 0.3639, 0.7901, 0.3682, 0.7617, 0.3639, 0.7925, 0.347, 0.5722, 0.3938, 0.6128, 0.3356, 0.64, 0.4021, 0.6128, 0.3356, 0.6542, 0.3421, 0.64, 0.4021, 0.6111, 0.3016, 0.6503, 0.3099, 0.6128, 0.3356, 0.6503, 0.3099, 0.6542, 0.3421, 0.6128, 0.3356, 0.7213, 0.289, 0.7495, 0.2721, 0.7548, 0.2936, 0.7213, 0.289, 0.7548, 0.2936, 0.7361, 0.3097, 0.6824, 0.3238, 0.7213, 0.289, 0.7015, 0.3474, 0.7213, 0.289, 0.7361, 0.3097, 0.7015, 0.3474, 0.7739, 0.6889, 0.7842, 0.7279, 0.6816, 0.711, 0.7842, 0.7279, 0.6963, 0.7442, 0.6816, 0.711, 0.9525, 0.8175, 0.9508, 0.858, 0.8411, 0.8428, 0.9525, 0.8175, 0.8411, 0.8428, 0.8535, 0.8092, 0.7846, 0.8163, 0.7736, 0.8544, 0.6822, 0.8307, 0.7846, 0.8163, 0.6822, 0.8307, 0.6971, 0.7995, 0.9598, 0.694, 0.9547, 0.734, 0.8486, 0.6928, 0.9547, 0.734, 0.8575, 0.7327, 0.8486, 0.6928, 0.7842, 0.7279, 0.7832, 0.772, 0.6963, 0.7442, 0.7832, 0.772, 0.699, 0.7723, 0.6963, 0.7442, 0.7832, 0.772, 0.7846, 0.8163, 0.6971, 0.7995, 0.7832, 0.772, 0.6971, 0.7995, 0.699, 0.7723, 0.9582, 0.7751, 0.9525, 0.8175, 0.8558, 0.771, 0.9525, 0.8175, 0.8535, 0.8092, 0.8558, 0.771, 0.9547, 0.734, 0.9582, 0.7751, 0.8558, 0.771, 0.9547, 0.734, 0.8558, 0.771, 0.8575, 0.7327, 0.9813, 0.721, 0.986, 0.7701, 0.9547, 0.734, 0.986, 0.7701, 0.9582, 0.7751, 0.9547, 0.734, 0.986, 0.7701, 0.9789, 0.8203, 0.9582, 0.7751, 0.9789, 0.8203, 0.9525, 0.8175, 0.9582, 0.7751, 0.8042, 0.7728, 0.8137, 0.8132, 0.7846, 0.8163, 0.8042, 0.7728, 0.7846, 0.8163, 0.7832, 0.772, 0.8146, 0.7305, 0.8042, 0.7728, 0.7842, 0.7279, 0.8042, 0.7728, 0.7832, 0.772, 0.7842, 0.7279, 0.9869, 0.6912, 0.9813, 0.721, 0.9598, 0.694, 0.9813, 0.721, 0.9547, 0.734, 0.9598, 0.694, 0.8137, 0.8132, 0.7954, 0.8577, 0.7846, 0.8163, 0.7954, 0.8577, 0.7736, 0.8544, 0.7846, 0.8163, 0.9789, 0.8203, 0.9767, 0.869, 0.9508, 0.858, 0.9789, 0.8203, 0.9508, 0.858, 0.9525, 0.8175, 0.797, 0.6864, 0.8146, 0.7305, 0.7842, 0.7279, 0.797, 0.6864, 0.7842, 0.7279, 0.7739, 0.6889, 0.534, 0.2492, 0.5393, 0.2246, 0.59, 0.2219, 0.7495, 0.2721, 0.7213, 0.289, 0.7009, 0.2653, 0.7213, 0.289, 0.6972, 0.2892, 0.7009, 0.2653, 0.7503, 0.2205, 0.7495, 0.2721, 0.6974, 0.2206, 0.7495, 0.2721, 0.7009, 0.2653, 0.6974, 0.2206, 0.788, 0.2216, 0.7855, 0.271, 0.7503, 0.2205, 0.7855, 0.271, 0.7495, 0.2721, 0.7503, 0.2205, 0.5235, 0.3965, 0.5722, 0.3938, 0.5304, 0.4139, 0.5722, 0.3938, 0.5728, 0.4026, 0.5304, 0.4139, 0.5722, 0.3938, 0.64, 0.4021, 0.5728, 0.4026, 0.64, 0.4021, 0.6338, 0.4093, 0.5728, 0.4026, 0.3317, 0.3534, 0.285, 0.3535, 0.3294, 0.2861, 0.285, 0.3535, 0.2814, 0.2873, 0.3294, 0.2861, 0.4089, 0.351, 0.37, 0.3539, 0.4049, 0.2861, 0.37, 0.3539, 0.366, 0.2843, 0.4049, 0.2861, 0.37, 0.3539, 0.3317, 0.3534, 0.3294, 0.2861, 0.37, 0.3539, 0.3294, 0.2861, 0.366, 0.2843, 0.4573, 0.3435, 0.4089, 0.351, 0.4049, 0.2861, 0.4573, 0.3435, 0.4049, 0.2861, 0.4533, 0.283, 0.06534, 0.5098, 0.01525, 0.4884, 0.03875, 0.3685, 0.06534, 0.5098, 0.03875, 0.3685, 0.0833, 0.334, 0.496, 0.4525, 0.4245, 0.4976, 0.4573, 0.3435, 0.4245, 0.4976, 0.4089, 0.351, 0.4573, 0.3435, 0.1691, 0.5402, 0.1282, 0.5181, 0.1779, 0.3338, 0.1282, 0.5181, 0.1326, 0.3315, 0.1779, 0.3338, 0.4245, 0.4976, 0.37, 0.5085, 0.37, 0.3539, 0.4245, 0.4976, 0.37, 0.3539, 0.4089, 0.351, 0.37, 0.5085, 0.323, 0.5274, 0.3317, 0.3534, 0.37, 0.5085, 0.3317, 0.3534, 0.37, 0.3539, 0.323, 0.5274, 0.2732, 0.5264, 0.285, 0.3535, 0.323, 0.5274, 0.285, 0.3535, 0.3317, 0.3534, 0.2191, 0.5466, 0.1691, 0.5402, 0.2163, 0.3722, 0.1691, 0.5402, 0.1779, 0.3338, 0.2163, 0.3722, 0.2191, 0.5466, 0.1638, 0.5543, 0.1691, 0.5402, 0.7026, 0.03157, 0.6565, 0.02678, 0.7018, 0.02462, 0.6565, 0.02678, 0.6573, 0.01928, 0.7018, 0.02462, 0.6307, 0.02933, 0.5808, 0.02825, 0.6281, 0.02216, 0.5808, 0.02825, 0.5803, 0.02203, 0.6281, 0.02216, 0.4139, 0.5517, 0.3734, 0.5394, 0.37, 0.5085, 0.4139, 0.5517, 0.37, 0.5085, 0.4245, 0.4976, 0.3734, 0.5394, 0.323, 0.5274, 0.37, 0.5085, 0.7905, 0.02917, 0.7518, 0.03259, 0.7898, 0.0221, 0.7518, 0.03259, 0.7494, 0.02456, 0.7898, 0.0221, 0.7518, 0.03259, 0.7026, 0.03157, 0.7494, 0.02456, 0.7026, 0.03157, 0.7018, 0.02462, 0.7494, 0.02456, 0.5364, 0.02859, 0.499, 0.02905, 0.4989, 0.02198, 0.5364, 0.02859, 0.4989, 0.02198, 0.5371, 0.02179, 0.592, 0.1033, 0.5388, 0.1023, 0.5808, 0.02825, 0.5388, 0.1023, 0.5364, 0.02859, 0.5808, 0.02825, 0.5388, 0.1023, 0.5029, 0.1044, 0.499, 0.02905, 0.5388, 0.1023, 0.499, 0.02905, 0.5364, 0.02859, 0.7934, 0.103, 0.7577, 0.1032, 0.7905, 0.02917, 0.7577, 0.1032, 0.7518, 0.03259, 0.7905, 0.02917, 0.7577, 0.1032, 0.7094, 0.1045, 0.7518, 0.03259, 0.7094, 0.1045, 0.7026, 0.03157, 0.7518, 0.03259, 0.7094, 0.1045, 0.6654, 0.1037, 0.7026, 0.03157, 0.6654, 0.1037, 0.6565, 0.02678, 0.7026, 0.03157, 0.6328, 0.1039, 0.592, 0.1033, 0.6307, 0.02933, 0.592, 0.1033, 0.5808, 0.02825, 0.6307, 0.02933, 0.5393, 0.2246, 0.5388, 0.1023, 0.592, 0.1033, 0.5393, 0.2246, 0.592, 0.1033, 0.59, 0.2219, 0.5008, 0.2203, 0.5029, 0.1044, 0.5393, 0.2246, 0.5029, 0.1044, 0.5388, 0.1023, 0.5393, 0.2246, 0.6328, 0.1039, 0.6277, 0.2103, 0.592, 0.1033, 0.6277, 0.2103, 0.59, 0.2219, 0.592, 0.1033, 0.7094, 0.1045, 0.6974, 0.2206, 0.6597, 0.2111, 0.7094, 0.1045, 0.6597, 0.2111, 0.6654, 0.1037, 0.7577, 0.1032, 0.7503, 0.2205, 0.7094, 0.1045, 0.7503, 0.2205, 0.6974, 0.2206, 0.7094, 0.1045, 0.7934, 0.103, 0.788, 0.2216, 0.7577, 0.1032, 0.788, 0.2216, 0.7503, 0.2205, 0.7577, 0.1032, 0.8025, 0.9326, 0.8117, 0.9489, 0.7691, 0.9649, 0.8025, 0.9326, 0.7691, 0.9649, 0.7684, 0.943, 0.7691, 0.9649, 0.732, 0.9538, 0.737, 0.9336, 0.7691, 0.9649, 0.737, 0.9336, 0.7684, 0.943, 0.8117, 0.9489, 0.8224, 0.9616, 0.7694, 0.9837, 0.8117, 0.9489, 0.7694, 0.9837, 0.7691, 0.9649, 0.732, 0.9538, 0.7691, 0.9649, 0.7694, 0.9837, 0.732, 0.9538, 0.7694, 0.9837, 0.7221, 0.9671, 0.9881, 0.4147, 0.9253, 0.3483, 0.9808, 0.3487, 0.9881, 0.4147, 0.9189, 0.3985, 0.9253, 0.3483, 0.9647, 0.214, 0.9818, 0.2733, 0.9387, 0.2841, 0.9647, 0.214, 0.9387, 0.2841, 0.9239, 0.2459, 0.9357, 0.3277, 0.9387, 0.2841, 0.9905, 0.3279, 0.9905, 0.3279, 0.9387, 0.2841, 0.9818, 0.2733, 0.8896, 0.3277, 0.9387, 0.2841, 0.9357, 0.3277, 0.8896, 0.3277, 0.888, 0.3177, 0.9387, 0.2841, 0.06534, 0.5098, 0.0833, 0.334, 0.1326, 0.3315, 0.06534, 0.5098, 0.1326, 0.3315, 0.1282, 0.5181, 0.888, 0.3177, 0.9239, 0.2459, 0.9387, 0.2841, 0.5364, 0.02859, 0.5371, 0.02179, 0.5803, 0.02203, 0.5364, 0.02859, 0.5803, 0.02203, 0.5808, 0.02825, 0.1144, 0.5605, 0.1282, 0.5181, 0.1691, 0.5402, 0.1144, 0.5605, 0.1691, 0.5402, 0.1638, 0.5543, 0.5697, 0.2738, 0.534, 0.2492, 0.59, 0.2219, 0.5697, 0.2738, 0.59, 0.2219, 0.5934, 0.2668, 0.05866, 0.2054, 0.04691, 0.3013, 0.03327, 0.2054, 0.08458, 0.1432, 0.05866, 0.2054, 0.03327, 0.2054, 0.03467, 0.1359, 0.05866, 0.2054, 0.08458, 0.1432, 0.08534, 0.2279, 0.04691, 0.3013, 0.05866, 0.2054, 0.08534, 0.2279, 0.0833, 0.334, 0.4065, 0.2037, 0.4108, 0.1292, 0.4375, 0.1929, 0.4049, 0.2861, 0.4065, 0.2037, 0.4375, 0.1929, 0.4533, 0.283, 0.4579, 0.1924, 0.4533, 0.283, 0.4375, 0.1929, 0.4533, 0.1277, 0.4579, 0.1924, 0.4375, 0.1929, 0.4108, 0.1292, 0.16, 0.2314, 0.1326, 0.3315, 0.1346, 0.2287, 0.1877, 0.1488, 0.16, 0.2314, 0.1346, 0.2287, 0.1358, 0.1354, 0.16, 0.2314, 0.1877, 0.1488, 0.1824, 0.2456, 0.1326, 0.3315, 0.16, 0.2314, 0.1824, 0.2456, 0.1779, 0.3338, 0.08534, 0.2279, 0.08458, 0.1432, 0.1089, 0.2282, 0.0833, 0.334, 0.08534, 0.2279, 0.1089, 0.2282, 0.1326, 0.3315, 0.1346, 0.2287, 0.1326, 0.3315, 0.1089, 0.2282, 0.1358, 0.1354, 0.1346, 0.2287, 0.1089, 0.2282, 0.08458, 0.1432, 0.3643, 0.2049, 0.3631, 0.1312, 0.3838, 0.2056, 0.366, 0.2843, 0.3643, 0.2049, 0.3838, 0.2056, 0.4049, 0.2861, 0.4065, 0.2037, 0.4049, 0.2861, 0.3838, 0.2056, 0.4108, 0.1292, 0.4065, 0.2037, 0.3838, 0.2056, 0.3631, 0.1312, 0.3268, 0.2071, 0.322, 0.1351, 0.3456, 0.2055, 0.3294, 0.2861, 0.3268, 0.2071, 0.3456, 0.2055, 0.366, 0.2843, 0.3643, 0.2049, 0.366, 0.2843, 0.3456, 0.2055, 0.3631, 0.1312, 0.3643, 0.2049, 0.3456, 0.2055, 0.322, 0.1351, 0.2761, 0.2445, 0.2794, 0.1451, 0.3004, 0.2197, 0.2814, 0.2873, 0.2761, 0.2445, 0.3004, 0.2197, 0.3294, 0.2861, 0.3268, 0.2071, 0.3294, 0.2861, 0.3004, 0.2197, 0.322, 0.1351, 0.3268, 0.2071, 0.3004, 0.2197, 0.2794, 0.1451, 0.1824, 0.2456, 0.1877, 0.1488, 0.2063, 0.2562, 0.1779, 0.3338, 0.1824, 0.2456, 0.2063, 0.2562, 0.2155, 0.3021, 0.232, 0.2588, 0.2155, 0.3021, 0.2063, 0.2562, 0.2393, 0.1523, 0.232, 0.2588, 0.2063, 0.2562, 0.1877, 0.1488, 0.8164, 0.5217, 0.7908, 0.4997, 0.8205, 0.4959, 0.7908, 0.4997, 0.7713, 0.4883, 0.8205, 0.4959, 0.7707, 0.556, 0.7928, 0.5433, 0.7911, 0.5648, 0.7928, 0.5433, 0.8164, 0.5217, 0.7911, 0.5648, 0.7704, 0.521, 0.7689, 0.5066, 0.7908, 0.4997, 0.7908, 0.4997, 0.7689, 0.5066, 0.7713, 0.4883, 0.7928, 0.5433, 0.79, 0.5211, 0.8164, 0.5217, 0.8164, 0.5217, 0.79, 0.5211, 0.7908, 0.4997, 0.7707, 0.556, 0.7642, 0.5396, 0.7928, 0.5433, 0.7928, 0.5433, 0.7642, 0.5396, 0.7704, 0.521, 0.1282, 0.5181, 0.1144, 0.5605, 0.07211, 0.5643, 0.1282, 0.5181, 0.07211, 0.5643, 0.06534, 0.5098, 0.1218, 0.9703, 0.1451, 0.795, 0.2669, 0.8034, 0.1218, 0.9703, 0.2669, 0.8034, 0.2674, 0.989, 0.1451, 0.795, 0.2669, 0.7817, 0.2669, 0.8034, 0.2672, 0.6873, 0.2672, 0.723, 0.1229, 0.7224, 0.7707, 0.556, 0.7356, 0.5304, 0.7642, 0.5396, 0.7356, 0.5304, 0.7704, 0.521, 0.7642, 0.5396, 0.7928, 0.5433, 0.7704, 0.521, 0.79, 0.5211, 0.7704, 0.521, 0.7908, 0.4997, 0.79, 0.5211, 0.7704, 0.521, 0.7356, 0.5304, 0.7689, 0.5066, 0.7356, 0.5304, 0.7713, 0.4883, 0.7689, 0.5066, 0.1229, 0.7224, 0.134, 0.7587, 0.08981, 0.8249, 0.134, 0.7587, 0.1451, 0.795, 0.08981, 0.8249, 0.1451, 0.795, 0.134, 0.7587, 0.2669, 0.7817, 0.2672, 0.723, 0.2669, 0.7817, 0.134, 0.7587, 0.2672, 0.723, 0.134, 0.7587, 0.1229, 0.7224])
me_satoshi.materials.append(mat_skin)
me_satoshi.use_remesh_preserve_volume = False
me_satoshi.use_remesh_preserve_attributes = False
me_satoshi.use_mirror_vertex_groups = False
me_satoshi.update()

# ---- objects
ob_satoshi = bpy.data.objects.new('Satoshi', me_satoshi)
ob_lamp = bpy.data.objects.new('Lamp', light_hemi)
ob_camera = bpy.data.objects.new('Camera', cam_camera)

# ---- transforms, parenting, visibility, modifiers, constraints
ob_satoshi.location = (0.0, 0.0, 5.907)
ob_satoshi.lock_rotations_4d = False
ob_satoshi.empty_display_type = 'ARROWS'
ob_satoshi.color = (0.0, 0.0, 0.0, 1.0)
ob_satoshi.lineart.crease_threshold = 0.0
_m = ob_satoshi.modifiers.new('Mirror', 'MIRROR')
_m.use_clip = True
_m = ob_satoshi.modifiers.new('Subsurf', 'SUBSURF')
_m.uv_smooth = 'PRESERVE_CORNERS'
_m.render_levels = 3
_m.show_only_control_edges = False
ob_lamp.location = (-9.946, -9.983, 30.08)
ob_lamp.lock_rotations_4d = False
ob_lamp.empty_display_type = 'ARROWS'
ob_lamp.color = (0.0, 0.0, 0.0, 0.0)
ob_lamp.lineart.crease_threshold = 0.0
ob_camera.location = (10.13, -15.02, 11.55)
ob_camera.rotation_euler = (1.232, 0.06704, 0.5713)
ob_camera.lock_rotations_4d = False
ob_camera.empty_display_type = 'ARROWS'
ob_camera.color = (0.0, 0.0, 0.0, 0.0)
ob_camera.display_type = 'WIRE'
ob_camera.lineart.crease_threshold = 0.0

# ---- collection membership
col_collection_1.objects.link(ob_satoshi)
col_collection_1.objects.link(ob_lamp)
col_collection_1.objects.link(ob_camera)

# ---- scene / render settings (as saved in the file)
scene.camera = ob_camera
scene.frame_start = 1; scene.frame_end = 250; scene.frame_set(1)
scene.render.engine = 'BLENDER_EEVEE_NEXT'
scene.render.image_settings.file_format = 'JPEG'
scene.render.image_settings.color_mode = 'RGB'
scene.render.image_settings.compression = 90
scene.render.resolution_x = 800
scene.render.resolution_y = 600
scene.render.pixel_aspect_x = 100.0
scene.render.pixel_aspect_y = 100.0
scene.render.fps = 25
scene.render.dither_intensity = 0.0
scene.render.use_compositing = False
scene.render.use_sequencer = False
scene.render.bake_margin = 2
scene.render.bake_bias = 0.0
scene.render.use_stamp_time = False
scene.render.use_stamp_date = False
scene.render.use_stamp_frame = False
scene.render.use_stamp_camera = False
scene.render.use_stamp_scene = False
scene.render.use_stamp_filename = False
scene.render.use_stamp_render_time = False
scene.render.stamp_font_size = 0
scene.cycles.use_denoising = False
scene.cycles.samples = 10
scene.cycles.sampling_pattern = 'TABULATED_SOBOL'
scene.cycles.light_sampling_threshold = 0.0
scene.cycles.use_adaptive_sampling = False
scene.cycles.use_light_tree = False
scene.cycles.blur_glossy = 0.0
scene.cycles.volume_bounces = 1
scene.cycles.pixel_filter_type = 'GAUSSIAN'
scene.cycles.sample_clamp_indirect = 0.0
scene.view_settings.view_transform = 'Raw'
bpy.context.view_layer.update()
